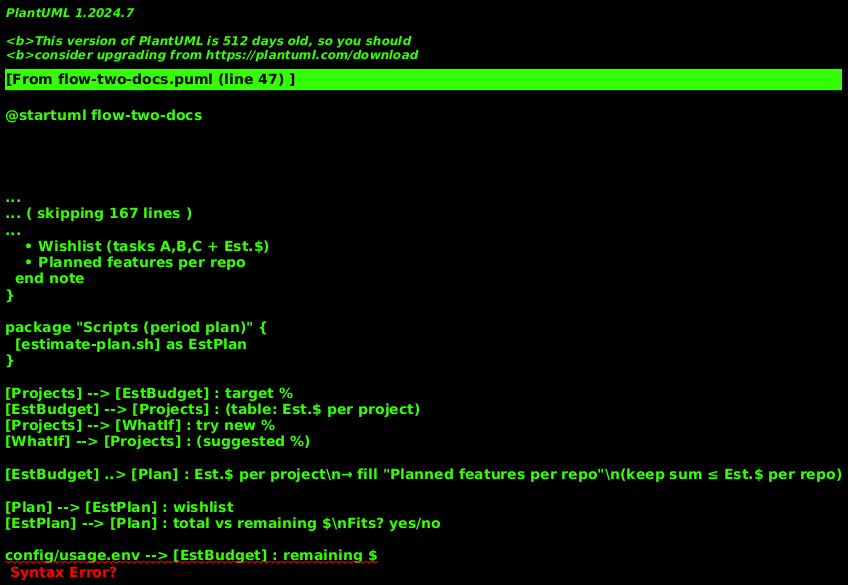

The diagram above was rendered by PlantUML. Its source (embedded in the PNG):
@startuml flow-two-docs
!theme plain
title How projects.md and plans/YYYY-MM.md work together

skinparam backgroundColor #FEFEFE
skinparam componentStyle rectangle
skinparam defaultFontSize 11

package "Allocation (set once or rebalance)" {
  [projects.md] as Projects
  note right of Projects
    Target % per project
    (e.g. course-builder 25%,
     datadog 15%)
  end note
}

package "Scripts (allocation)" {
  [estimate-budget.sh] as EstBudget
  [what-if-target.sh] as WhatIf
}

package "Period plan (one file per period)" {
  [plans/YYYY-MM.md] as Plan
  note left of Plan
    Copy from
    monthly-plan-template.md
    • Wishlist (tasks A,B,C + Est.$)
    • Planned features per repo
  end note
}

package "Scripts (period plan)" {
  [estimate-plan.sh] as EstPlan
}

[Projects] --> [EstBudget] : target %
[EstBudget] --> [Projects] : (table: Est.$ per project)
[Projects] --> [WhatIf] : try new %
[WhatIf] --> [Projects] : (suggested %)

[EstBudget] ..> [Plan] : Est.$ per project\n→ fill "Planned features per repo"\n(keep sum ≤ Est.$ per repo)

[Plan] --> [EstPlan] : wishlist
[EstPlan] --> [Plan] : total vs remaining $\nFits? yes/no

config/usage.env --> [EstBudget] : remaining $
config/usage.env --> [EstPlan] : remaining $
config/usage.env --> [WhatIf] : remaining $

@enduml